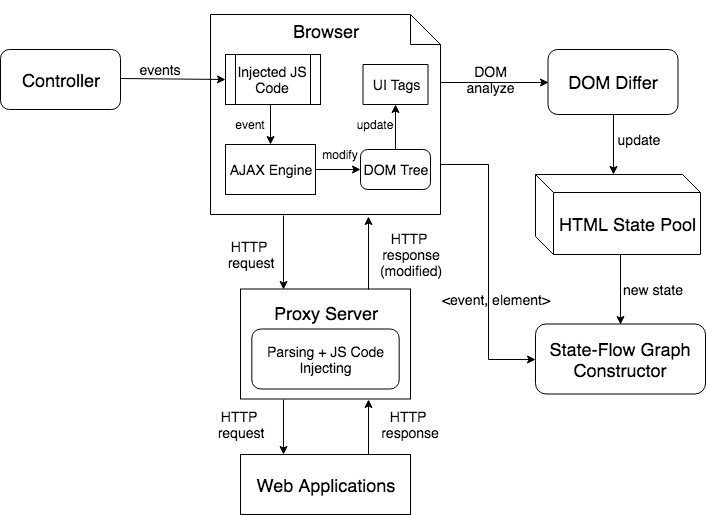

The diagram above was exported from draw.io. Its source (the exported page's mxGraphModel, read from the mxfile embedded in the PNG):
<mxGraphModel dx="950" dy="558" grid="1" gridSize="10" guides="1" tooltips="1" connect="1" arrows="1" fold="1" page="1" pageScale="1" pageWidth="827" pageHeight="1169" background="#ffffff" math="0" shadow="0">
  <root>
    <mxCell id="0" />
    <mxCell id="1" parent="0" />
    <mxCell id="2" value="&lt;font style=&quot;font-size: 18px&quot;&gt;Controller&lt;/font&gt;" style="rounded=1;whiteSpace=wrap;html=1;" vertex="1" parent="1">
      <mxGeometry x="40" y="235" width="120" height="60" as="geometry" />
    </mxCell>
    <mxCell id="28" style="edgeStyle=orthogonalEdgeStyle;rounded=0;html=1;exitX=1;exitY=0.25;jettySize=auto;orthogonalLoop=1;entryX=0;entryY=0.5;" edge="1" parent="1" source="4" target="29">
      <mxGeometry relative="1" as="geometry">
        <mxPoint x="550" y="270" as="targetPoint" />
        <Array as="points">
          <mxPoint x="480" y="268" />
        </Array>
      </mxGeometry>
    </mxCell>
    <mxCell id="44" style="edgeStyle=orthogonalEdgeStyle;rounded=0;html=1;exitX=1;exitY=0.75;entryX=0;entryY=0.5;jettySize=auto;orthogonalLoop=1;" edge="1" parent="1" source="4" target="42">
      <mxGeometry relative="1" as="geometry">
        <Array as="points">
          <mxPoint x="528" y="350" />
          <mxPoint x="528" y="545" />
        </Array>
      </mxGeometry>
    </mxCell>
    <mxCell id="4" value="&lt;font style=&quot;font-size: 18px&quot;&gt;&lt;br&gt;Browser&lt;br&gt;&lt;br&gt;&lt;br&gt;&lt;br&gt;&lt;br&gt;&lt;br&gt;&lt;br&gt;&lt;br&gt;&lt;br&gt;&lt;br&gt;&lt;/font&gt;" style="shape=note;whiteSpace=wrap;html=1;" vertex="1" parent="1">
      <mxGeometry x="250" y="200" width="230" height="200" as="geometry" />
    </mxCell>
    <mxCell id="6" value="&lt;font style=&quot;font-size: 14px&quot;&gt;AJAX Engine&lt;/font&gt;" style="rounded=0;whiteSpace=wrap;html=1;" vertex="1" parent="1">
      <mxGeometry x="265" y="330" width="90" height="50" as="geometry" />
    </mxCell>
    <mxCell id="7" value="" style="endArrow=classic;html=1;" edge="1" parent="1">
      <mxGeometry width="50" height="50" relative="1" as="geometry">
        <mxPoint x="310" y="290" as="sourcePoint" />
        <mxPoint x="310" y="330" as="targetPoint" />
      </mxGeometry>
    </mxCell>
    <mxCell id="8" value="&lt;font style=&quot;font-size: 14px&quot;&gt;DOM Tree&lt;/font&gt;" style="rounded=1;whiteSpace=wrap;html=1;arcSize=18;" vertex="1" parent="1">
      <mxGeometry x="400" y="335" width="70" height="40" as="geometry" />
    </mxCell>
    <mxCell id="9" value="" style="endArrow=classic;html=1;exitX=1;exitY=0.5;entryX=0;entryY=0.5;" edge="1" parent="1" source="6" target="8">
      <mxGeometry width="50" height="50" relative="1" as="geometry">
        <mxPoint x="343.5" y="360" as="sourcePoint" />
        <mxPoint x="413.5" y="400" as="targetPoint" />
      </mxGeometry>
    </mxCell>
    <mxCell id="10" value="&lt;font style=&quot;font-size: 14px&quot;&gt;UI Tags&lt;/font&gt;" style="shape=parallelogram;perimeter=parallelogramPerimeter;whiteSpace=wrap;html=1;size=0;" vertex="1" parent="1">
      <mxGeometry x="402.5" y="250" width="65" height="40" as="geometry" />
    </mxCell>
    <mxCell id="11" value="" style="endArrow=classic;html=1;entryX=0.5;entryY=1;exitX=0.5;exitY=0;" edge="1" parent="1" source="8" target="10">
      <mxGeometry width="50" height="50" relative="1" as="geometry">
        <mxPoint x="435" y="330" as="sourcePoint" />
        <mxPoint x="450" y="280" as="targetPoint" />
      </mxGeometry>
    </mxCell>
    <mxCell id="12" value="" style="endArrow=classic;html=1;entryX=0;entryY=0.5;" edge="1" parent="1">
      <mxGeometry width="50" height="50" relative="1" as="geometry">
        <mxPoint x="160" y="264" as="sourcePoint" />
        <mxPoint x="265" y="265" as="targetPoint" />
      </mxGeometry>
    </mxCell>
    <mxCell id="13" value="&lt;font style=&quot;font-size: 14px&quot;&gt;events&lt;/font&gt;&lt;br&gt;" style="text;html=1;strokeColor=none;fillColor=none;align=center;verticalAlign=middle;whiteSpace=wrap;rounded=0;" vertex="1" parent="1">
      <mxGeometry x="180" y="245" width="40" height="20" as="geometry" />
    </mxCell>
    <mxCell id="16" value="" style="group" vertex="1" connectable="0" parent="1">
      <mxGeometry x="280" y="474.5" width="170" height="110" as="geometry" />
    </mxCell>
    <mxCell id="14" value="&lt;font style=&quot;font-size: 18px&quot;&gt;Proxy Server&lt;br&gt;&lt;br&gt;&lt;br&gt;&lt;br&gt;&lt;/font&gt;" style="rounded=0;whiteSpace=wrap;html=1;" vertex="1" parent="16">
      <mxGeometry width="170" height="110" as="geometry" />
    </mxCell>
    <mxCell id="15" value="&lt;font style=&quot;font-size: 14px&quot;&gt;Parsing + JS Code Injecting&lt;/font&gt;" style="rounded=1;whiteSpace=wrap;html=1;" vertex="1" parent="16">
      <mxGeometry x="11.333333333333332" y="40" width="147.33333333333331" height="60" as="geometry" />
    </mxCell>
    <mxCell id="18" value="" style="endArrow=classic;html=1;entryX=0.25;entryY=0;" edge="1" parent="1" target="14">
      <mxGeometry width="50" height="50" relative="1" as="geometry">
        <mxPoint x="323" y="401" as="sourcePoint" />
        <mxPoint x="307" y="450" as="targetPoint" />
      </mxGeometry>
    </mxCell>
    <mxCell id="19" value="" style="endArrow=classic;html=1;exitX=0.75;exitY=0;entryX=0.687;entryY=1.01;entryPerimeter=0;" edge="1" parent="1" source="14" target="4">
      <mxGeometry width="50" height="50" relative="1" as="geometry">
        <mxPoint x="385.5" y="410" as="sourcePoint" />
        <mxPoint x="384.5" y="460" as="targetPoint" />
      </mxGeometry>
    </mxCell>
    <mxCell id="20" value="&lt;font style=&quot;font-size: 14px&quot;&gt;HTTP &lt;br&gt;request&lt;/font&gt;" style="text;html=1;strokeColor=none;fillColor=none;align=center;verticalAlign=middle;whiteSpace=wrap;rounded=0;" vertex="1" parent="1">
      <mxGeometry x="250" y="430" width="80" height="20" as="geometry" />
    </mxCell>
    <mxCell id="21" value="&lt;font style=&quot;font-size: 14px&quot;&gt;HTTP &lt;br&gt;response&lt;br&gt;(modified)&lt;br&gt;&lt;/font&gt;" style="text;html=1;strokeColor=none;fillColor=none;align=center;verticalAlign=middle;whiteSpace=wrap;rounded=0;" vertex="1" parent="1">
      <mxGeometry x="405" y="430" width="90" height="20" as="geometry" />
    </mxCell>
    <mxCell id="25" style="edgeStyle=orthogonalEdgeStyle;rounded=0;html=1;exitX=0.75;exitY=0;entryX=0.75;entryY=1;jettySize=auto;orthogonalLoop=1;" edge="1" parent="1" source="22" target="14">
      <mxGeometry relative="1" as="geometry" />
    </mxCell>
    <mxCell id="22" value="&lt;font style=&quot;font-size: 18px&quot;&gt;Web Applications&lt;/font&gt;" style="rounded=0;whiteSpace=wrap;html=1;" vertex="1" parent="1">
      <mxGeometry x="280" y="640" width="170" height="60" as="geometry" />
    </mxCell>
    <mxCell id="24" style="edgeStyle=orthogonalEdgeStyle;rounded=0;html=1;exitX=0.25;exitY=1;entryX=0.25;entryY=0;jettySize=auto;orthogonalLoop=1;" edge="1" parent="1" source="14" target="22">
      <mxGeometry relative="1" as="geometry" />
    </mxCell>
    <mxCell id="26" value="&lt;font style=&quot;font-size: 14px&quot;&gt;HTTP &lt;br&gt;request&lt;/font&gt;" style="text;html=1;strokeColor=none;fillColor=none;align=center;verticalAlign=middle;whiteSpace=wrap;rounded=0;" vertex="1" parent="1">
      <mxGeometry x="240" y="600" width="80" height="20" as="geometry" />
    </mxCell>
    <mxCell id="27" value="&lt;font style=&quot;font-size: 14px&quot;&gt;HTTP &lt;br&gt;response&lt;br&gt;&lt;/font&gt;" style="text;html=1;strokeColor=none;fillColor=none;align=center;verticalAlign=middle;whiteSpace=wrap;rounded=0;" vertex="1" parent="1">
      <mxGeometry x="410" y="600" width="80" height="20" as="geometry" />
    </mxCell>
    <mxCell id="37" style="edgeStyle=orthogonalEdgeStyle;rounded=0;html=1;jettySize=auto;orthogonalLoop=1;" edge="1" parent="1">
      <mxGeometry relative="1" as="geometry">
        <mxPoint x="653" y="300" as="sourcePoint" />
        <mxPoint x="653" y="360" as="targetPoint" />
      </mxGeometry>
    </mxCell>
    <mxCell id="29" value="&lt;font style=&quot;font-size: 18px&quot;&gt;DOM Differ&lt;/font&gt;" style="rounded=1;whiteSpace=wrap;html=1;" vertex="1" parent="1">
      <mxGeometry x="587.5" y="235" width="130" height="65" as="geometry" />
    </mxCell>
    <mxCell id="30" value="modify&lt;br&gt;" style="text;html=1;strokeColor=none;fillColor=none;align=center;verticalAlign=middle;whiteSpace=wrap;rounded=0;" vertex="1" parent="1">
      <mxGeometry x="360" y="330" width="40" height="20" as="geometry" />
    </mxCell>
    <mxCell id="31" value="event&lt;br&gt;" style="text;html=1;strokeColor=none;fillColor=none;align=center;verticalAlign=middle;whiteSpace=wrap;rounded=0;" vertex="1" parent="1">
      <mxGeometry x="270" y="300" width="40" height="20" as="geometry" />
    </mxCell>
    <mxCell id="32" value="update" style="text;html=1;strokeColor=none;fillColor=none;align=center;verticalAlign=middle;whiteSpace=wrap;rounded=0;" vertex="1" parent="1">
      <mxGeometry x="393.5" y="300" width="40" height="20" as="geometry" />
    </mxCell>
    <mxCell id="33" value="&lt;font style=&quot;font-size: 14px&quot;&gt;DOM analyze&lt;/font&gt;" style="text;html=1;strokeColor=none;fillColor=none;align=center;verticalAlign=middle;whiteSpace=wrap;rounded=0;" vertex="1" parent="1">
      <mxGeometry x="510" y="255" width="40" height="20" as="geometry" />
    </mxCell>
    <mxCell id="35" value="&lt;font style=&quot;font-size: 18px&quot;&gt;HTML State Pool&lt;/font&gt;" style="shape=cube;whiteSpace=wrap;html=1;boundedLbl=1;size=18;" vertex="1" parent="1">
      <mxGeometry x="575" y="360" width="165" height="80" as="geometry" />
    </mxCell>
    <mxCell id="38" value="&lt;span style=&quot;font-size: 14px&quot;&gt;update&lt;/span&gt;" style="text;html=1;strokeColor=none;fillColor=none;align=center;verticalAlign=middle;whiteSpace=wrap;rounded=0;" vertex="1" parent="1">
      <mxGeometry x="657.5" y="315" width="40" height="20" as="geometry" />
    </mxCell>
    <mxCell id="40" value="&lt;font style=&quot;font-size: 14px&quot;&gt;Injected JS Code&lt;/font&gt;" style="shape=process;whiteSpace=wrap;html=1;" vertex="1" parent="1">
      <mxGeometry x="265" y="240" width="95" height="50" as="geometry" />
    </mxCell>
    <mxCell id="42" value="&lt;font style=&quot;font-size: 18px&quot;&gt;State-Flow Graph Constructor&lt;/font&gt;" style="rounded=1;whiteSpace=wrap;html=1;" vertex="1" parent="1">
      <mxGeometry x="575" y="509.5" width="170" height="70" as="geometry" />
    </mxCell>
    <mxCell id="43" value="" style="endArrow=classic;html=1;" edge="1" parent="1">
      <mxGeometry width="50" height="50" relative="1" as="geometry">
        <mxPoint x="660" y="440" as="sourcePoint" />
        <mxPoint x="660" y="510" as="targetPoint" />
      </mxGeometry>
    </mxCell>
    <mxCell id="45" value="&lt;font style=&quot;font-size: 14px&quot;&gt;new state&lt;/font&gt;" style="text;html=1;strokeColor=none;fillColor=none;align=center;verticalAlign=middle;whiteSpace=wrap;rounded=0;" vertex="1" parent="1">
      <mxGeometry x="657.5" y="464.5" width="70" height="20" as="geometry" />
    </mxCell>
    <mxCell id="47" value="&lt;font style=&quot;font-size: 14px&quot;&gt;&amp;lt;event, element&amp;gt;&lt;/font&gt;" style="text;html=1;strokeColor=none;fillColor=none;align=center;verticalAlign=middle;whiteSpace=wrap;rounded=0;" vertex="1" parent="1">
      <mxGeometry x="470" y="475" width="130" height="20" as="geometry" />
    </mxCell>
  </root>
</mxGraphModel>